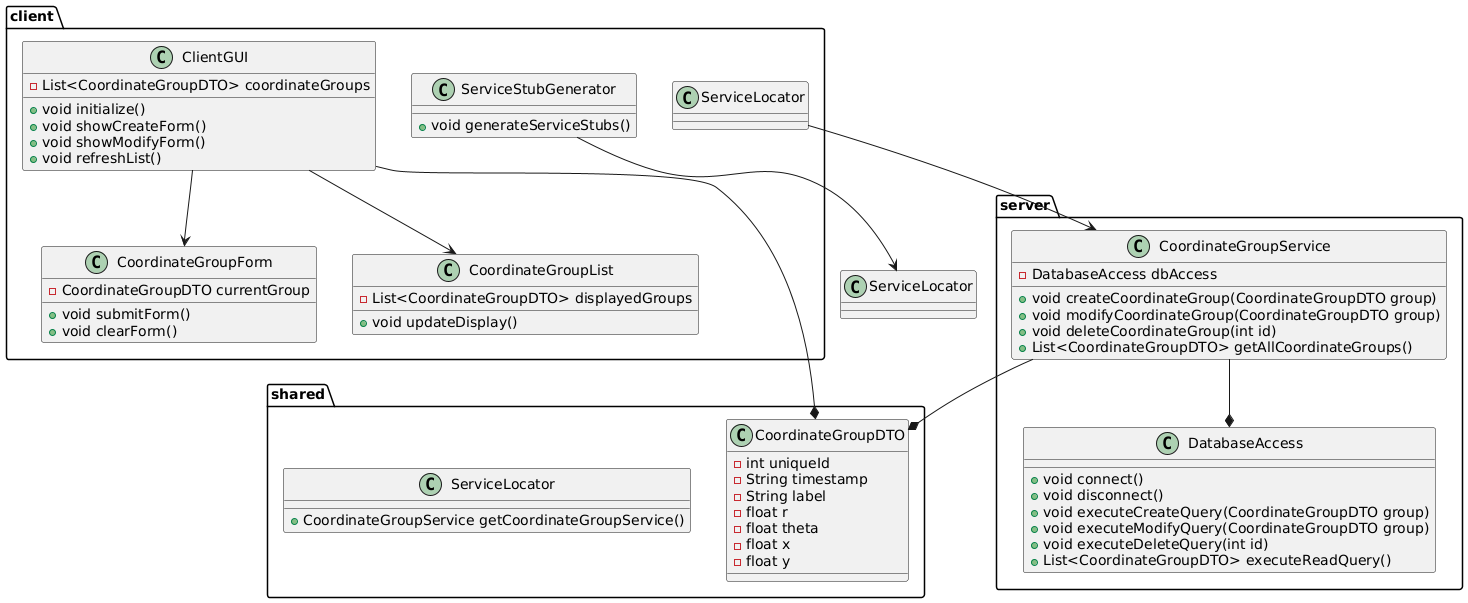

The diagram above was rendered by PlantUML. Its source (embedded in the PNG):
@startuml
package client {
    class ClientGUI {
        - List<CoordinateGroupDTO> coordinateGroups
        + void initialize()
        + void showCreateForm()
        + void showModifyForm()
        + void refreshList()
    }

    class CoordinateGroupForm {
        - CoordinateGroupDTO currentGroup
        + void submitForm()
        + void clearForm()
    }

    class CoordinateGroupList {
        - List<CoordinateGroupDTO> displayedGroups
        + void updateDisplay()
    }
}

package server {
    class CoordinateGroupService {
        - DatabaseAccess dbAccess
        + void createCoordinateGroup(CoordinateGroupDTO group)
        + void modifyCoordinateGroup(CoordinateGroupDTO group)
        + void deleteCoordinateGroup(int id)
        + List<CoordinateGroupDTO> getAllCoordinateGroups()
    }

    class DatabaseAccess {
        + void connect()
        + void disconnect()
        + void executeCreateQuery(CoordinateGroupDTO group)
        + void executeModifyQuery(CoordinateGroupDTO group)
        + void executeDeleteQuery(int id)
        + List<CoordinateGroupDTO> executeReadQuery()
    }
}

package shared {
    class CoordinateGroupDTO {
        - int uniqueId
        - String timestamp
        - String label
        - float r
        - float theta
        - float x
        - float y
    }

    class ServiceLocator {
        + CoordinateGroupService getCoordinateGroupService()
    }
}

package client {
    class ServiceStubGenerator {
        + void generateServiceStubs()
    }
}

ClientGUI --> CoordinateGroupForm
ClientGUI --> CoordinateGroupList

CoordinateGroupService --* DatabaseAccess

client.ServiceLocator --> server.CoordinateGroupService

server.CoordinateGroupService --* shared.CoordinateGroupDTO
client.ClientGUI --* shared.CoordinateGroupDTO

ServiceStubGenerator --> ServiceLocator

@enduml